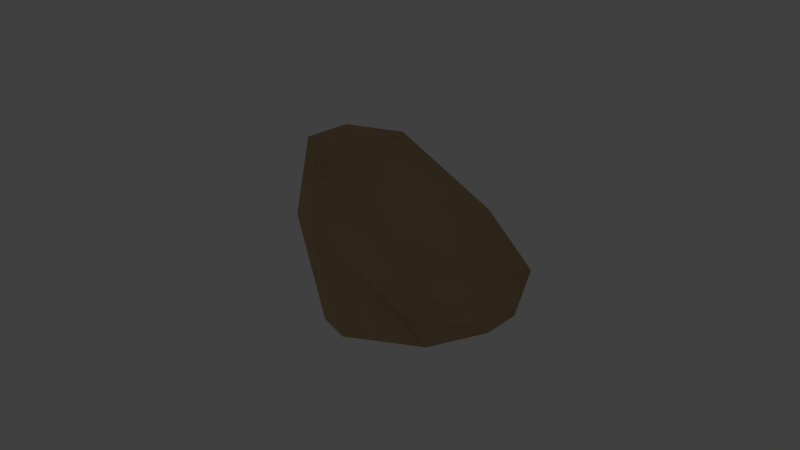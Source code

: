 # Source: stones.blend  (saved by Blender 2.70.0; exported with 4.5.12 LTS)
import bpy
from mathutils import Matrix  # noqa: F401  (used for matrix-valued properties, if any)

bpy.ops.wm.read_factory_settings(use_empty=True)
scene = bpy.context.scene
scene.name = 'Scene'

# ---- collections
col_collection_1 = bpy.data.collections.new('Collection 1'); scene.collection.children.link(col_collection_1)
col_collection_1.hide_render = True
col_collection_1.hide_viewport = True
col_collection_2 = bpy.data.collections.new('Collection 2'); scene.collection.children.link(col_collection_2)
col_collection_2.hide_render = True
col_collection_2.hide_viewport = True
col_collection_3 = bpy.data.collections.new('Collection 3'); scene.collection.children.link(col_collection_3)
col_collection_3.hide_render = True
col_collection_3.hide_viewport = True
col_collection_4 = bpy.data.collections.new('Collection 4'); scene.collection.children.link(col_collection_4)
col_collection_4.hide_render = True
col_collection_4.hide_viewport = True
col_collection_5 = bpy.data.collections.new('Collection 5'); scene.collection.children.link(col_collection_5)
col_collection_5.hide_render = True
col_collection_5.hide_viewport = True
col_collection_11 = bpy.data.collections.new('Collection 11'); scene.collection.children.link(col_collection_11)
col_collection_12 = bpy.data.collections.new('Collection 12'); scene.collection.children.link(col_collection_12)
col_collection_12.hide_render = True
col_collection_12.hide_viewport = True
col_collection_15 = bpy.data.collections.new('Collection 15'); scene.collection.children.link(col_collection_15)
col_collection_15.hide_render = True
col_collection_15.hide_viewport = True

# ---- materials (node trees are filled in below, after node groups)
mat_stones = bpy.data.materials.new('stones')
mat_stones.alpha_threshold = 0.0
mat_stones.use_transparent_shadow = False
mat_stones.diffuse_color = (0.5488, 0.3794, 0.2112, 1.0)
mat_stones.roughness = 0.5
mat_stones.specular_intensity = 0.01
mat_stones.line_color = (0.0, 0.0, 0.0, 1.0)

# ---- material node trees

# ---- world
world_world = bpy.data.worlds.new('World'); scene.world = world_world
world_world.color = (0.05088, 0.05088, 0.05088)
world_world.use_sun_shadow = False
world_world.sun_shadow_jitter_overblur = 0.0
world_world.cycles.sampling_method = 'MANUAL'
world_world.cycles.sample_map_resolution = 256

# ---- cameras
cam_camera = bpy.data.cameras.new('Camera')
cam_camera.sensor_fit = 'VERTICAL'
cam_camera.clip_end = 100.0
cam_camera.lens = 35.0
cam_camera.sensor_width = 32.0
cam_camera.sensor_height = 18.0
cam_camera.dof.focus_distance = 0.0
cam_camera.dof.aperture_fstop = 128.0

# ---- lights
light_lamp = bpy.data.lights.new('Lamp', 'SUN')
light_lamp.transmission_factor = 0.0
light_lamp.cutoff_distance = 30.0
light_lamp.angle = 1.571
light_lamp.energy = 1.0
light_lamp.shadow_buffer_clip_start = 1.001
light_lamp.shadow_soft_size = 1.0
light_lamp.shadow_cascade_max_distance = 1000.0
light_lamp.cycles.use_multiple_importance_sampling = False

# ---- meshes
me_stone_4 = bpy.data.meshes.new('stone_4')
me_stone_4.from_pydata([(0.3407, -0.0287, 1.441), (0.663, -0.1549, -0.06636), (0.4035, 0.4518, -0.06636), (0.4255, 0.4989, 0.05481), (0.25, 0.2703, 1.423), (-0.25, 0.2766, 1.576), (-0.433, 0.6187, 0.293), (-0.3045, 0.5303, -0.06636), (-0.7132, -0.009724, -0.06636), (-0.7381, 2.98e-08, 0.3602), (-0.3904, -0.05428, 1.525), (-0.1797, 0.0, 1.745), (-0.25, -0.4426, 1.516), (-0.3847, -0.7021, 0.3913), (-0.3748, -0.5789, -0.06636), (0.316, -0.6042, -0.06636), (0.3833, -0.8034, 0.2809), (0.1162, -0.3204, 1.445), (0.7571, -0.1451, 0.1103), (0.3442, 0.4201, 0.812), (-0.3275, 0.5623, 0.9896), (-0.5775, -0.03885, 1.101), (-0.3098, -0.6353, 1.099), (0.3361, -0.6885, 0.9031), (0.6426, -0.1062, 0.8114)], [], [(18, 1, 2, 3), (11, 0, 4), (11, 4, 5), (3, 2, 7, 6), (6, 7, 8, 9), (11, 5, 10), (11, 10, 12), (9, 8, 14, 13), (13, 14, 15, 16), (11, 12, 17), (17, 0, 11), (16, 15, 1, 18), (0, 24, 19, 4), (24, 18, 3, 19), (4, 19, 20, 5), (19, 3, 6, 20), (5, 20, 21, 10), (20, 6, 9, 21), (10, 21, 22, 12), (21, 9, 13, 22), (12, 22, 23, 17), (22, 13, 16, 23), (18, 24, 23, 16), (24, 0, 17, 23)])
me_stone_4.polygons.foreach_set('use_smooth', [True] * 24)
_uv = me_stone_4.uv_layers.new(name='UVTex')
_uv.uv.foreach_set('vector', [0.4744, 0.0506, 0.4666, 0.002178, 0.6289, 0.01795, 0.6248, 0.04813, 0.5064, 0.4287, 0.4984, 0.29, 0.548, 0.2972, 0.5064, 0.4287, 0.548, 0.2972, 0.5854, 0.3826, 0.6248, 0.04813, 0.6289, 0.01795, 0.8042, 0.07688, 0.779, 0.1751, 0.779, 0.1751, 0.8042, 0.07688, 0.9952, 0.1719, 0.9303, 0.2979, 0.5064, 0.4287, 0.5854, 0.3826, 0.5996, 0.4777, 0.5064, 0.4287, 0.4116, 0.4647, 0.3968, 0.3655, 0.07195, 0.3489, -0.001787, 0.2529, 0.141, 0.1315, 0.221, 0.2191, 0.221, 0.2191, 0.141, 0.1315, 0.3078, 0.02478, 0.3446, 0.1237, 0.5064, 0.4287, 0.3968, 0.3655, 0.4422, 0.3139, 0.4422, 0.3139, 0.4984, 0.29, 0.5064, 0.4287, 0.3446, 0.1237, 0.3078, 0.02478, 0.4666, 0.002178, 0.4744, 0.0506, 0.4984, 0.29, 0.482, 0.1814, 0.5878, 0.1971, 0.548, 0.2972, 0.482, 0.1814, 0.4744, 0.0506, 0.6248, 0.04813, 0.5878, 0.1971, 0.548, 0.2972, 0.5878, 0.1971, 0.6851, 0.2945, 0.5854, 0.3826, 0.5878, 0.1971, 0.6248, 0.04813, 0.779, 0.1751, 0.6851, 0.2945, 0.5854, 0.3826, 0.6851, 0.2945, 0.7475, 0.4621, 0.5996, 0.4777, 0.6851, 0.2945, 0.779, 0.1751, 0.9303, 0.2979, 0.7475, 0.4621, 0.4116, 0.4647, 0.2637, 0.4707, 0.331, 0.3149, 0.3968, 0.3655, 0.2637, 0.4707, 0.07195, 0.3489, 0.221, 0.2191, 0.331, 0.3149, 0.3968, 0.3655, 0.331, 0.3149, 0.3851, 0.2189, 0.4422, 0.3139, 0.331, 0.3149, 0.221, 0.2191, 0.3446, 0.1237, 0.3851, 0.2189, 0.4744, 0.0506, 0.482, 0.1814, 0.3851, 0.2189, 0.3446, 0.1237, 0.482, 0.1814, 0.4984, 0.29, 0.4422, 0.3139, 0.3851, 0.2189])
me_stone_4.materials.append(mat_stones)
me_stone_4.use_remesh_preserve_volume = False
me_stone_4.use_remesh_preserve_attributes = False
me_stone_4.use_mirror_vertex_groups = False
me_stone_4.update()
me_stone_2 = bpy.data.meshes.new('stone_2')
me_stone_2.from_pydata([(0.5111, 0.6168, 0.01684), (-0.3926, 0.6956, 0.2024), (-0.6861, 0.009653, 0.3667), (-0.3834, -0.6383, 0.2752), (0.3929, -0.6093, 0.03935), (0.8406, 0.009653, -0.08085), (0.4677, 0.009559, 0.1821), (0.6297, 0.00907, -0.4203), (0.3709, 0.4682, -0.4217), (0.5076, 0.6875, -0.214), (0.253, 0.3784, 0.2217), (-0.2683, 0.4124, 0.3919), (-0.435, 0.8204, -0.09182), (-0.4083, 0.582, -0.4203), (-0.7696, 0.00907, -0.4203), (-0.892, -0.04137, 0.05359), (-0.451, 0.009559, 0.4868), (-0.05239, 0.009559, 0.4195), (-0.281, -0.363, 0.4155), (-0.4602, -0.797, -0.001012), (-0.3922, -0.6072, -0.4203), (0.346, -0.5484, -0.4203), (0.4468, -0.7432, -0.1639), (0.2134, -0.389, 0.2438), (0.8923, 0.009559, -0.2405)], [], [(9, 0, 5, 24), (0, 10, 6, 5), (0, 9, 12, 1), (10, 0, 1, 11), (1, 12, 15, 2), (11, 1, 2, 16), (2, 15, 19, 3), (16, 2, 3, 18), (3, 19, 22, 4), (18, 3, 4, 23), (5, 6, 23, 4), (24, 5, 4, 22), (24, 7, 8, 9), (17, 6, 10), (17, 10, 11), (9, 8, 13, 12), (12, 13, 14, 15), (17, 11, 16), (17, 16, 18), (15, 14, 20, 19), (19, 20, 21, 22), (17, 18, 23), (23, 6, 17), (7, 24, 22, 21)])
me_stone_2.polygons.foreach_set('use_smooth', [True] * 24)
_uv = me_stone_2.uv_layers.new(name='UVTex')
_uv.uv.foreach_set('vector', [0.7553, 0.7086, 0.7089, 0.6722, 0.8, 0.4889, 0.8581, 0.501, 0.7089, 0.6722, 0.6182, 0.6538, 0.6252, 0.5124, 0.8, 0.4889, 0.7089, 0.6722, 0.7553, 0.7086, 0.6187, 0.8452, 0.5776, 0.7967, 0.6182, 0.6538, 0.7089, 0.6722, 0.5776, 0.7967, 0.5351, 0.7486, 0.5776, 0.7967, 0.6187, 0.8452, 0.4435, 0.8809, 0.4512, 0.8092, 0.5351, 0.7486, 0.5776, 0.7967, 0.4512, 0.8092, 0.4509, 0.7636, 0.4512, 0.8092, 0.4435, 0.8809, 0.2955, 0.8362, 0.3333, 0.7893, 0.4509, 0.7636, 0.4512, 0.8092, 0.3333, 0.7893, 0.3737, 0.7486, 0.3333, 0.7893, 0.2955, 0.8362, 0.1649, 0.7156, 0.2141, 0.6851, 0.3737, 0.7486, 0.3333, 0.7893, 0.2141, 0.6851, 0.2914, 0.6663, 0.1303, 0.4889, 0.2814, 0.5235, 0.2914, 0.6663, 0.2141, 0.6851, 0.07931, 0.4937, 0.1303, 0.4889, 0.2141, 0.6851, 0.1649, 0.7156, 0.8581, 0.501, 0.9331, 0.591, 0.8473, 0.765, 0.7553, 0.7086, 0.4502, 0.6429, 0.6252, 0.5124, 0.6182, 0.6538, 0.4502, 0.6429, 0.6182, 0.6538, 0.5351, 0.7486, 0.7553, 0.7086, 0.8473, 0.765, 0.6611, 0.9473, 0.6187, 0.8452, 0.6187, 0.8452, 0.6611, 0.9473, 0.4591, 0.9997, 0.4435, 0.8809, 0.4502, 0.6429, 0.5351, 0.7486, 0.4509, 0.7636, 0.4502, 0.6429, 0.4509, 0.7636, 0.3737, 0.7486, 0.4435, 0.8809, 0.4591, 0.9997, 0.2157, 0.9624, 0.2955, 0.8362, 0.2955, 0.8362, 0.2157, 0.9624, 0.08167, 0.753, 0.1649, 0.7156, 0.4502, 0.6429, 0.3737, 0.7486, 0.2914, 0.6663, 0.2914, 0.6663, 0.2814, 0.5235, 0.4502, 0.6429, 0.005445, 0.5655, 0.07931, 0.4937, 0.1649, 0.7156, 0.08167, 0.753])
me_stone_2.materials.append(mat_stones)
me_stone_2.use_remesh_preserve_volume = False
me_stone_2.use_remesh_preserve_attributes = False
me_stone_2.use_mirror_vertex_groups = False
me_stone_2.update()
me_stone_6 = bpy.data.meshes.new('stone_6')
me_stone_6.from_pydata([(0.5638, 0.1163, -0.1087), (0.4255, -0.1449, 0.02438), (0.5169, -0.2654, -0.1077), (0.5795, -0.343, -0.2582), (-0.1364, -0.6346, -0.2582), (-0.009446, -0.4117, 0.07536), (0.1431, -0.1706, 0.1295), (0.273, 0.09709, 0.1763), (-0.00885, 0.05578, 0.2582), (-0.3158, 0.01146, 0.1746), (-0.6721, -0.02174, -0.2582), (-0.3147, 0.6231, -0.2582), (-0.1585, 0.4867, 0.01712), (0.07063, 0.3318, 0.1748), (0.3617, 0.3729, 0.01614), (0.4068, 0.5072, -0.09765), (0.449, 0.6346, -0.2582), (0.6721, 0.136, -0.2582), (0.483, 0.1059, 0.0002326)], [], [(17, 0, 2, 3), (0, 18, 1, 2), (1, 18, 7), (7, 6, 1), (6, 5, 2, 1), (5, 4, 3, 2), (9, 10, 4, 5), (8, 9, 5, 6), (7, 8, 6), (7, 13, 8), (13, 12, 9, 8), (12, 11, 10, 9), (15, 16, 11, 12), (14, 15, 12, 13), (7, 14, 13), (7, 18, 14), (18, 0, 15, 14), (0, 17, 16, 15)])
me_stone_6.polygons.foreach_set('use_smooth', [True] * 18)
_uv = me_stone_6.uv_layers.new(name='UVTex')
_uv.uv.foreach_set('vector', [0.8465, -0.003092, 0.832, 0.05944, 0.7071, 0.05091, 0.6804, -0.003092, 0.832, 0.05944, 0.8201, 0.1048, 0.735, 0.1052, 0.7071, 0.05091, 0.735, 0.1052, 0.8201, 0.1048, 0.7909, 0.1981, 0.7909, 0.1981, 0.6948, 0.1846, 0.735, 0.1052, 0.6948, 0.1846, 0.6185, 0.1857, 0.7071, 0.05091, 0.735, 0.1052, 0.6185, 0.1857, 0.492, 0.1686, 0.6804, -0.003092, 0.7071, 0.05091, 0.6643, 0.3082, 0.5516, 0.4175, 0.492, 0.1686, 0.6185, 0.1857, 0.7241, 0.2568, 0.6643, 0.3082, 0.6185, 0.1857, 0.6948, 0.1846, 0.7909, 0.1981, 0.7241, 0.2568, 0.6948, 0.1846, 0.7909, 0.1981, 0.7877, 0.294, 0.7241, 0.2568, 0.7877, 0.294, 0.7774, 0.3774, 0.6643, 0.3082, 0.7241, 0.2568, 0.7774, 0.3774, 0.776, 0.4839, 0.5516, 0.4175, 0.6643, 0.3082, 0.9221, 0.2991, 0.9767, 0.3403, 0.776, 0.4839, 0.7774, 0.3774, 0.8777, 0.2655, 0.9221, 0.2991, 0.7774, 0.3774, 0.7877, 0.294, 0.7909, 0.1981, 0.8777, 0.2655, 0.7877, 0.294, 0.7909, 0.1981, 0.8832, 0.1696, 0.8777, 0.2655, 0.8832, 0.1696, 0.9289, 0.1632, 0.9221, 0.2991, 0.8777, 0.2655, 0.9289, 0.1632, 0.9916, 0.1586, 0.9767, 0.3403, 0.9221, 0.2991])
me_stone_6.materials.append(mat_stones)
me_stone_6.use_remesh_preserve_volume = False
me_stone_6.use_remesh_preserve_attributes = False
me_stone_6.use_mirror_vertex_groups = False
me_stone_6.update()
me_stone_1 = bpy.data.meshes.new('stone_1')
me_stone_1.from_pydata([(0.3886, 0.03809, -0.06573), (0.2503, -0.2232, 0.06737), (0.3417, -0.3437, -0.06472), (0.4043, -0.4213, -0.2152), (-0.3116, -0.7129, -0.2152), (-0.1847, -0.4899, 0.1183), (-0.03215, -0.2488, 0.1725), (0.09779, 0.01883, 0.2193), (-0.1841, -0.02248, 0.3012), (-0.491, -0.0668, 0.2176), (-0.8473, -0.1, -0.2152), (-0.4899, 0.5448, -0.2152), (-0.3337, 0.4085, 0.06011), (-0.1046, 0.2535, 0.2178), (0.1865, 0.2946, 0.05913), (0.2315, 0.4289, -0.05466), (0.2737, 0.5564, -0.2152), (0.4969, 0.05776, -0.2152), (0.3078, 0.0276, 0.04322)], [], [(17, 0, 2, 3), (0, 18, 1, 2), (1, 18, 7), (7, 6, 1), (6, 5, 2, 1), (5, 4, 3, 2), (9, 10, 4, 5), (8, 9, 5, 6), (7, 8, 6), (7, 13, 8), (13, 12, 9, 8), (12, 11, 10, 9), (15, 16, 11, 12), (14, 15, 12, 13), (7, 14, 13), (7, 18, 14), (18, 0, 15, 14), (0, 17, 16, 15)])
me_stone_1.polygons.foreach_set('use_smooth', [True] * 18)
_uv = me_stone_1.uv_layers.new(name='UVTex')
_uv.uv.foreach_set('vector', [0.8404, 0.4913, 0.8253, 0.556, 0.6961, 0.5472, 0.6684, 0.4913, 0.8253, 0.556, 0.813, 0.603, 0.725, 0.6034, 0.6961, 0.5472, 0.725, 0.6034, 0.813, 0.603, 0.7828, 0.6996, 0.7828, 0.6996, 0.6833, 0.6857, 0.725, 0.6034, 0.6833, 0.6857, 0.6043, 0.6867, 0.6961, 0.5472, 0.725, 0.6034, 0.6043, 0.6867, 0.4733, 0.669, 0.6684, 0.4913, 0.6961, 0.5472, 0.6517, 0.8136, 0.5351, 0.9267, 0.4733, 0.669, 0.6043, 0.6867, 0.7137, 0.7604, 0.6517, 0.8136, 0.6043, 0.6867, 0.6833, 0.6857, 0.7828, 0.6996, 0.7137, 0.7604, 0.6833, 0.6857, 0.7828, 0.6996, 0.7795, 0.7989, 0.7137, 0.7604, 0.7795, 0.7989, 0.7689, 0.8853, 0.6517, 0.8136, 0.7137, 0.7604, 0.7689, 0.8853, 0.7674, 0.9955, 0.5351, 0.9267, 0.6517, 0.8136, 0.9187, 0.8041, 0.9752, 0.8469, 0.7674, 0.9955, 0.7689, 0.8853, 0.8727, 0.7694, 0.9187, 0.8041, 0.7689, 0.8853, 0.7795, 0.7989, 0.7828, 0.6996, 0.8727, 0.7694, 0.7795, 0.7989, 0.7828, 0.6996, 0.8784, 0.6701, 0.8727, 0.7694, 0.8784, 0.6701, 0.9257, 0.6634, 0.9187, 0.8041, 0.8727, 0.7694, 0.9257, 0.6634, 0.9907, 0.6586, 0.9752, 0.8469, 0.9187, 0.8041])
me_stone_1.materials.append(mat_stones)
me_stone_1.use_remesh_preserve_volume = False
me_stone_1.use_remesh_preserve_attributes = False
me_stone_1.use_mirror_vertex_groups = False
me_stone_1.update()
me_stone_5 = bpy.data.meshes.new('stone_5')
me_stone_5.from_pydata([(0.2923, 0.04038, -0.06834), (0.2017, -0.1555, 0.2645), (0.1891, -0.2705, -0.00504), (0.1383, -0.1584, -0.4176), (-0.1264, -0.2319, -0.4176), (-0.1804, -0.3227, 0.1157), (-0.0398, -0.2155, 0.3655), (0.1162, 0.02112, 0.4365), (-0.1269, -0.02019, 0.4251), (-0.3687, -0.06451, 0.1097), (-0.249, -0.02937, -0.4176), (-0.1971, 0.1463, -0.4176), (-0.2775, 0.2578, 0.04319), (-0.07864, 0.2096, 0.3799), (0.1371, 0.2327, 0.268), (0.08027, 0.3119, -0.05727), (0.0636, 0.1835, -0.4176), (0.1736, 0.02449, -0.4176), (0.2523, 0.0408, 0.2281)], [], [(17, 0, 2, 3), (0, 18, 1, 2), (1, 18, 7), (7, 6, 1), (6, 5, 2, 1), (5, 4, 3, 2), (9, 10, 4, 5), (8, 9, 5, 6), (7, 8, 6), (7, 13, 8), (13, 12, 9, 8), (12, 11, 10, 9), (15, 16, 11, 12), (14, 15, 12, 13), (7, 14, 13), (7, 18, 14), (18, 0, 15, 14), (0, 17, 16, 15)])
me_stone_5.polygons.foreach_set('use_smooth', [True] * 18)
_uv = me_stone_5.uv_layers.new(name='UVTex')
_uv.uv.foreach_set('vector', [0.999, 0.8999, 0.8288, 0.9984, 0.788, 0.8552, 0.9311, 0.774, 0.8288, 0.9984, 0.6827, 0.9947, 0.6885, 0.898, 0.788, 0.8552, 0.6885, 0.898, 0.6827, 0.9947, 0.5653, 0.9354, 0.5653, 0.9354, 0.6301, 0.8409, 0.6885, 0.898, 0.6301, 0.8409, 0.6778, 0.7661, 0.788, 0.8552, 0.6885, 0.898, 0.6778, 0.7661, 0.8033, 0.5869, 0.9311, 0.774, 0.788, 0.8552, 0.5691, 0.752, 0.568, 0.4869, 0.8033, 0.5869, 0.6778, 0.7661, 0.567, 0.8314, 0.5691, 0.752, 0.6778, 0.7661, 0.6301, 0.8409, 0.5653, 0.9354, 0.567, 0.8314, 0.6301, 0.8409, 0.5653, 0.9354, 0.5094, 0.838, 0.567, 0.8314, 0.5094, 0.838, 0.4601, 0.7528, 0.5691, 0.752, 0.567, 0.8314, 0.4601, 0.7528, 0.3509, 0.5802, 0.568, 0.4869, 0.5691, 0.752, 0.355, 0.8455, 0.2176, 0.7562, 0.3509, 0.5802, 0.4601, 0.7528, 0.4435, 0.8901, 0.355, 0.8455, 0.4601, 0.7528, 0.5094, 0.838, 0.5653, 0.9354, 0.4435, 0.8901, 0.5094, 0.838, 0.5653, 0.9354, 0.4504, 0.9986, 0.4435, 0.8901, 0.4504, 0.9986, 0.3051, 0.9961, 0.355, 0.8455, 0.4435, 0.8901, 0.3051, 0.9961, 0.1415, 0.8938, 0.2176, 0.7562, 0.355, 0.8455])
me_stone_5.materials.append(mat_stones)
me_stone_5.use_remesh_preserve_volume = False
me_stone_5.use_remesh_preserve_attributes = False
me_stone_5.use_mirror_vertex_groups = False
me_stone_5.update()
me_stone_3 = bpy.data.meshes.new('stone_3')
me_stone_3.from_pydata([(0.4672, 0.3411, -0.07569), (-0.3393, 0.4182, 0.2722), (-0.4876, -0.04013, 0.4985), (-0.2871, -0.3713, 0.4059), (0.1541, -0.4152, -0.07119), (0.6573, 0.02186, -0.1297), (0.4442, 0.02177, 0.1579), (0.4549, 0.002936, -0.461), (0.1498, 0.3244, -0.4564), (0.3592, 0.3864, -0.2971), (0.2958, 0.2759, 0.1724), (-0.2555, 0.2407, 0.4498), (-0.3841, 0.37, -0.03016), (-0.2583, 0.2793, -0.461), (-0.4161, -0.02455, -0.461), (-0.5638, -0.02566, 0.09406), (-0.2864, -0.01995, 0.564), (-0.001165, 0.02177, 0.5295), (-0.1866, -0.2238, 0.513), (-0.3437, -0.3503, 0.09176), (-0.2138, -0.282, -0.461), (0.2267, -0.3187, -0.461), (0.1468, -0.4239, -0.2893), (0.08723, -0.2306, 0.2718), (0.5802, 0.02177, -0.3663)], [], [(9, 0, 5, 24), (0, 10, 6, 5), (0, 9, 12, 1), (10, 0, 1, 11), (1, 12, 15, 2), (11, 1, 2, 16), (2, 15, 19, 3), (16, 2, 3, 18), (3, 19, 22, 4), (18, 3, 4, 23), (5, 6, 23, 4), (24, 5, 4, 22), (24, 7, 8, 9), (17, 6, 10), (17, 10, 11), (9, 8, 13, 12), (12, 13, 14, 15), (17, 11, 16), (17, 16, 18), (15, 14, 20, 19), (19, 20, 21, 22), (17, 18, 23), (23, 6, 17), (7, 24, 22, 21)])
me_stone_3.polygons.foreach_set('use_smooth', [True] * 24)
_uv = me_stone_3.uv_layers.new(name='UVTex')
_uv.uv.foreach_set('vector', [0.1675, 0.2318, 0.1765, 0.3025, 0.05444, 0.3561, 0.02461, 0.2626, 0.1765, 0.3025, 0.2539, 0.3474, 0.1528, 0.4441, 0.05444, 0.3561, 0.1765, 0.3025, 0.1675, 0.2318, 0.3739, 0.2072, 0.3984, 0.2718, 0.2539, 0.3474, 0.1765, 0.3025, 0.3984, 0.2718, 0.4107, 0.3346, 0.3984, 0.2718, 0.3739, 0.2072, 0.4973, 0.2246, 0.4975, 0.3189, 0.4107, 0.3346, 0.3984, 0.2718, 0.4975, 0.3189, 0.499, 0.3731, 0.4975, 0.3189, 0.4973, 0.2246, 0.6143, 0.2255, 0.5863, 0.3064, 0.499, 0.3731, 0.4975, 0.3189, 0.5863, 0.3064, 0.545, 0.3894, 0.5863, 0.3064, 0.6143, 0.2255, 0.7946, 0.2155, 0.7886, 0.2769, 0.545, 0.3894, 0.5863, 0.3064, 0.7886, 0.2769, 0.7448, 0.3518, 0.9354, 0.3492, 0.8376, 0.4307, 0.7448, 0.3518, 0.7886, 0.2769, 0.9691, 0.2596, 0.9354, 0.3492, 0.7886, 0.2769, 0.7946, 0.2155, 0.02461, 0.2626, 0.02749, 0.2136, 0.1971, 0.1456, 0.1675, 0.2318, 0.501, 0.4794, 0.1528, 0.4441, 0.2539, 0.3474, 0.501, 0.4794, 0.2539, 0.3474, 0.4107, 0.3346, 0.1675, 0.2318, 0.1971, 0.1456, 0.3226, 0.06407, 0.3739, 0.2072, 0.3739, 0.2072, 0.3226, 0.06407, 0.4971, 0.003493, 0.4973, 0.2246, 0.501, 0.4794, 0.4107, 0.3346, 0.499, 0.3731, 0.501, 0.4794, 0.499, 0.3731, 0.545, 0.3894, 0.4973, 0.2246, 0.4971, 0.003493, 0.6671, 0.04658, 0.6143, 0.2255, 0.6143, 0.2255, 0.6671, 0.04658, 0.825, 0.1342, 0.7946, 0.2155, 0.501, 0.4794, 0.545, 0.3894, 0.7448, 0.3518, 0.7448, 0.3518, 0.8376, 0.4307, 0.501, 0.4794, 0.9729, 0.2104, 0.9691, 0.2596, 0.7946, 0.2155, 0.825, 0.1342])
me_stone_3.materials.append(mat_stones)
me_stone_3.use_remesh_preserve_volume = False
me_stone_3.use_remesh_preserve_attributes = False
me_stone_3.use_mirror_vertex_groups = False
me_stone_3.update()
me_big_stone = bpy.data.meshes.new('Big_stone')
me_big_stone.from_pydata([(-5.694, -14.91, 21.99), (-7.378, -18.63, 20.83), (-12.31, -19.75, 22.06), (-12.08, -12.51, 23.11), (-8.034, -20.44, 27.24), (-8.654, -23.51, 27.74), (-10.88, -22.02, 26.75), (-10.7, -19.63, 27.11), (-10.87, -19.95, 21.36), (-5.485, -16.43, 21.33), (-8.344, -11.49, 22.74), (-13.43, -16.55, 23.21), (-7.652, -22.51, 28.46), (-9.611, -23.33, 27.3), (-11.19, -20.48, 27.31), (-9.273, -19.57, 27.38), (-8.359, -20.68, 23.26), (-4.468, -16.06, 23.69), (-12.19, -21.97, 23.16), (-11.42, -14.02, 25.56), (-9.245, -22.16, 28.59), (-3.977, -19.87, 22.83), (-10.52, -20.77, 23.62), (-13.93, -17.51, 24.81), (-8.123, -13.07, 25.52), (-7.948, -24.46, 26.18), (-5.441, -17.74, 26.29), (-10.59, -22.09, 25.75), (-11.16, -15.43, 27.25), (-4.75, -20.89, 26.03), (-9.614, -23.92, 26.15), (-11.67, -18.62, 26.03), (-8.675, -14.89, 27.53), (-5.987, -17.03, 20.86), (-13.43, -18.77, 22.21), (-8.105, -23.39, 28.36), (-11.31, -21.27, 27.17), (-9.623, -22.85, 28.37), (-5.642, -21.55, 22.35), (-13.9, -19.49, 24.12), (-6.105, -23.42, 26.17), (-11.06, -19.86, 25.51), (-7.982, -19.63, 21.59), (-10.57, -20.37, 21.88), (-10.57, -19.5, 22.48), (-8.538, -19.44, 22.29), (-6.322, -16.29, 21.54), (-11.67, -17.37, 21.96)], [], [(15, 7, 14, 20), (4, 15, 20, 12), (0, 17, 21, 9), (8, 22, 18, 2), (11, 23, 19, 3), (17, 0, 10, 24), (24, 10, 3, 19), (17, 26, 29, 21), (26, 4, 12, 29), (16, 25, 30, 22), (25, 5, 13, 30), (22, 30, 27, 18), (30, 13, 6, 27), (23, 31, 28, 19), (31, 14, 7, 28), (4, 26, 32, 15), (26, 17, 24, 32), (15, 32, 28, 7), (32, 24, 19, 28), (14, 36, 37, 20), (36, 6, 13, 37), (20, 37, 35, 12), (37, 13, 5, 35), (21, 38, 33, 9), (38, 16, 1, 33), (18, 39, 34, 2), (39, 23, 11, 34), (29, 40, 38, 21), (40, 25, 16, 38), (12, 35, 40, 29), (35, 5, 25, 40), (27, 41, 39, 18), (41, 31, 23, 39), (6, 36, 41, 27), (36, 14, 31, 41), (8, 1, 42, 43), (22, 8, 43, 44), (16, 22, 44, 45), (1, 16, 45, 42), (45, 44, 47, 46)])
me_big_stone.polygons.foreach_set('use_smooth', [True] * 40)
_uv = me_big_stone.uv_layers.new(name='UVTex')
_uv.uv.foreach_set('vector', [0.3242, 0.9175, 0.3411, 0.8369, 0.3886, 0.8263, 0.4924, 0.9284, 0.7016, 0.9174, 0.7281, 1.0, 0.5661, 0.932, 0.6209, 0.8687, 0.9451, 0.5709, 0.8755, 0.6789, 0.7452, 0.6928, 0.8369, 0.5424, 0.5385, 0.5073, 0.5353, 0.6905, 0.4584, 0.6394, 0.4389, 0.5138, 0.2024, 0.5364, 0.2512, 0.6205, 0.051, 0.6928, -0.03979, 0.5575, 0.8755, 0.6789, 0.9451, 0.5709, 1.21, 0.6319, 1.113, 0.8052, -0.09239, 0.8189, -0.22, 0.6875, -0.03979, 0.5575, 0.051, 0.6928, 0.8755, 0.6789, 0.8317, 0.8077, 0.7179, 0.7864, 0.7452, 0.6928, 0.8317, 0.8077, 0.7016, 0.9174, 0.6209, 0.8687, 0.7179, 0.7864, 0.6271, 0.7047, 0.5874, 0.7845, 0.5416, 0.7831, 0.5353, 0.6905, 0.5874, 0.7845, 0.5699, 0.8391, 0.532, 0.8264, 0.5416, 0.7831, 0.5353, 0.6905, 0.5416, 0.7831, 0.4695, 0.7597, 0.4584, 0.6394, 0.5416, 0.7831, 0.532, 0.8264, 0.4593, 0.8024, 0.4695, 0.7597, 0.2512, 0.6205, 0.299, 0.7488, 0.1334, 0.7752, 0.051, 0.6928, 0.299, 0.7488, 0.3886, 0.8263, 0.3411, 0.8369, 0.1334, 0.7752, 0.7016, 0.9174, 0.8317, 0.8077, 1.014, 0.9416, 0.7281, 1.0, 0.8317, 0.8077, 0.8755, 0.6789, 1.113, 0.8052, 1.014, 0.9416, 0.3242, 0.9175, 0.05444, 0.888, 0.1334, 0.7752, 0.3411, 0.8369, 0.05444, 0.888, -0.09239, 0.8189, 0.051, 0.6928, 0.1334, 0.7752, 0.3886, 0.8263, 0.4243, 0.8176, 0.5267, 0.8937, 0.4924, 0.9284, 0.4243, 0.8176, 0.4593, 0.8024, 0.532, 0.8264, 0.5267, 0.8937, 0.5661, 0.932, 0.5267, 0.8937, 0.5924, 0.8541, 0.6209, 0.8687, 0.5267, 0.8937, 0.532, 0.8264, 0.5699, 0.8391, 0.5924, 0.8541, 0.7452, 0.6928, 0.6796, 0.6851, 0.7894, 0.5248, 0.8369, 0.5424, 0.6796, 0.6851, 0.6271, 0.7047, 0.6787, 0.5436, 0.7894, 0.5248, 0.4584, 0.6394, 0.3376, 0.6116, 0.3422, 0.5018, 0.4389, 0.5138, 0.3376, 0.6116, 0.2512, 0.6205, 0.2024, 0.5364, 0.3422, 0.5018, 0.7179, 0.7864, 0.6394, 0.7856, 0.6796, 0.6851, 0.7452, 0.6928, 0.6394, 0.7856, 0.5874, 0.7845, 0.6271, 0.7047, 0.6796, 0.6851, 0.6209, 0.8687, 0.5924, 0.8541, 0.6394, 0.7856, 0.7179, 0.7864, 0.5924, 0.8541, 0.5699, 0.8391, 0.5874, 0.7845, 0.6394, 0.7856, 0.4695, 0.7597, 0.3718, 0.7413, 0.3376, 0.6116, 0.4584, 0.6394, 0.3718, 0.7413, 0.299, 0.7488, 0.2512, 0.6205, 0.3376, 0.6116, 0.4593, 0.8024, 0.4243, 0.8176, 0.3718, 0.7413, 0.4695, 0.7597, 0.4243, 0.8176, 0.3886, 0.8263, 0.299, 0.7488, 0.3718, 0.7413, 0.5385, 0.5073, 0.6787, 0.5436, 0.641, 0.5848, 0.5714, 0.5541, 0.5353, 0.6905, 0.5385, 0.5073, 0.5714, 0.5541, 0.5651, 0.5914, 0.6271, 0.7047, 0.5353, 0.6905, 0.5651, 0.5914, 0.6336, 0.6263, 0.6787, 0.5436, 0.6271, 0.7047, 0.6336, 0.6263, 0.641, 0.5848, 0.6336, 0.6263, 0.5651, 0.5914, 0.6034, 0.5872, 0.6032, 0.587])
me_big_stone.materials.append(mat_stones)
me_big_stone.use_remesh_preserve_volume = False
me_big_stone.use_remesh_preserve_attributes = False
me_big_stone.use_mirror_vertex_groups = False
me_big_stone.update()
me_stone_7 = bpy.data.meshes.new('stone_7')
me_stone_7.from_pydata([(0.2083, 0.3603, 0.03187), (-0.3538, 0.287, 0.1289), (-0.5517, -0.01689, 0.2543), (-0.2804, -0.3574, 0.2823), (0.2088, -0.3056, 0.0695), (0.4555, -0.002267, 0.008032), (0.3776, -0.00236, 0.3493), (0.3497, -0.02119, -0.4798), (0.1315, 0.3003, -0.4753), (0.1612, 0.4056, -0.2244), (0.2306, 0.2518, 0.3245), (-0.127, 0.2166, 0.4478), (-0.4234, 0.2841, -0.1174), (-0.08107, 0.2551, -0.4798), (-0.1836, 0.003672, -0.4798), (-0.5956, -0.002426, -0.03777), (-0.2961, 0.003279, 0.55), (0.1183, -0.00236, 0.5882), (-0.09745, -0.248, 0.5269), (-0.2794, -0.3245, -0.1634), (-0.005383, -0.2635, -0.4798), (0.2301, -0.291, -0.4798), (0.2237, -0.3252, -0.2166), (0.1463, -0.2029, 0.3658), (0.4333, -0.00236, -0.2935)], [], [(9, 0, 5, 24), (0, 10, 6, 5), (0, 9, 12, 1), (10, 0, 1, 11), (1, 12, 15, 2), (11, 1, 2, 16), (2, 15, 19, 3), (16, 2, 3, 18), (3, 19, 22, 4), (18, 3, 4, 23), (5, 6, 23, 4), (24, 5, 4, 22), (24, 7, 8, 9), (17, 6, 10), (17, 10, 11), (9, 8, 13, 12), (12, 13, 14, 15), (17, 11, 16), (17, 16, 18), (15, 14, 20, 19), (19, 20, 21, 22), (17, 18, 23), (23, 6, 17), (7, 24, 22, 21)])
me_stone_7.polygons.foreach_set('use_smooth', [True] * 24)
_uv = me_stone_7.uv_layers.new(name='UVTex')
_uv.uv.foreach_set('vector', [0.2831, 0.21, 0.3051, 0.2868, 0.1744, 0.3996, 0.09369, 0.28, 0.3051, 0.2868, 0.3578, 0.3654, 0.3218, 0.48, 0.1744, 0.3996, 0.3051, 0.2868, 0.2831, 0.21, 0.4304, 0.2007, 0.4349, 0.2446, 0.3578, 0.3654, 0.3051, 0.2868, 0.4349, 0.2446, 0.4457, 0.3199, 0.4349, 0.2446, 0.4304, 0.2007, 0.4938, 0.2053, 0.4957, 0.2491, 0.4457, 0.3199, 0.4349, 0.2446, 0.4957, 0.2491, 0.4955, 0.3046, 0.4957, 0.2491, 0.4938, 0.2053, 0.5802, 0.1741, 0.5597, 0.2643, 0.4955, 0.3046, 0.4957, 0.2491, 0.5597, 0.2643, 0.5472, 0.3242, 0.5597, 0.2643, 0.5802, 0.1741, 0.7497, 0.1829, 0.7025, 0.2835, 0.5472, 0.3242, 0.5597, 0.2643, 0.7025, 0.2835, 0.6232, 0.363, 0.8582, 0.3664, 0.7068, 0.4833, 0.6232, 0.363, 0.7025, 0.2835, 0.9274, 0.2243, 0.8582, 0.3664, 0.7025, 0.2835, 0.7497, 0.1829, 0.09369, 0.28, 0.06518, 0.1847, 0.2362, 0.1056, 0.2831, 0.21, 0.5031, 0.4501, 0.3218, 0.48, 0.3578, 0.3654, 0.5031, 0.4501, 0.3578, 0.3654, 0.4457, 0.3199, 0.2831, 0.21, 0.2362, 0.1056, 0.3345, 0.0505, 0.4304, 0.2007, 0.4304, 0.2007, 0.3345, 0.0505, 0.4957, -0.0003686, 0.4938, 0.2053, 0.5031, 0.4501, 0.4457, 0.3199, 0.4955, 0.3046, 0.5031, 0.4501, 0.4955, 0.3046, 0.5472, 0.3242, 0.4938, 0.2053, 0.4957, -0.0003686, 0.6731, 0.0327, 0.5802, 0.1741, 0.5802, 0.1741, 0.6731, 0.0327, 0.7952, 0.0659, 0.7497, 0.1829, 0.5031, 0.4501, 0.5472, 0.3242, 0.6232, 0.363, 0.6232, 0.363, 0.7068, 0.4833, 0.5031, 0.4501, 0.9383, 0.1188, 0.9274, 0.2243, 0.7497, 0.1829, 0.7952, 0.0659])
me_stone_7.materials.append(mat_stones)
me_stone_7.use_remesh_preserve_volume = False
me_stone_7.use_remesh_preserve_attributes = False
me_stone_7.use_mirror_vertex_groups = False
me_stone_7.update()

# ---- objects
ob_camera = bpy.data.objects.new('Camera', cam_camera)
ob_stone_4 = bpy.data.objects.new('stone_4', me_stone_4)
ob_stone_2 = bpy.data.objects.new('stone_2', me_stone_2)
ob_stone_6 = bpy.data.objects.new('stone_6', me_stone_6)
ob_stone_1 = bpy.data.objects.new('stone_1', me_stone_1)
ob_stone_5 = bpy.data.objects.new('stone_5', me_stone_5)
ob_stone_3 = bpy.data.objects.new('stone_3', me_stone_3)
ob_big_stone = bpy.data.objects.new('Big_stone', me_big_stone)
ob_stone_7 = bpy.data.objects.new('stone_7', me_stone_7)
ob_lamp = bpy.data.objects.new('Lamp', light_lamp)

# ---- transforms, parenting, visibility, modifiers, constraints
ob_camera.location = (1.357, -4.132, 0.8294)
ob_camera.rotation_euler = (1.396, -3.659e-06, 0.3192)
ob_camera.hide_viewport = True
ob_camera.lineart.crease_threshold = 0.0
ob_stone_4.location = (0.0, 0.0, 0.0)
ob_stone_4.lineart.crease_threshold = 0.0
ob_stone_2.location = (0.0, 0.0, 0.0)
ob_stone_2.lineart.crease_threshold = 0.0
ob_stone_6.location = (0.0, 0.0, 0.0)
ob_stone_6.lineart.crease_threshold = 0.0
ob_stone_1.location = (0.0, 0.0, 0.0)
ob_stone_1.lineart.crease_threshold = 0.0
ob_stone_5.location = (0.0, 0.0, 0.0)
ob_stone_5.lineart.crease_threshold = 0.0
ob_stone_3.location = (0.0, 0.0, 0.0)
ob_stone_3.lineart.crease_threshold = 0.0
ob_big_stone.location = (0.0, 0.0, 0.0)
ob_big_stone.lineart.crease_threshold = 0.0
ob_stone_7.location = (0.0, 0.0, 0.0)
ob_stone_7.lineart.crease_threshold = 0.0
ob_lamp.location = (4.076, 1.005, 5.904)
ob_lamp.lock_rotations_4d = False
ob_lamp.empty_display_type = 'ARROWS'
ob_lamp.color = (0.0, 0.0, 0.0, 0.0)
ob_lamp.lineart.crease_threshold = 0.0

# ---- collection membership
col_collection_1.objects.link(ob_camera)
col_collection_1.objects.link(ob_stone_4)
col_collection_2.objects.link(ob_stone_2)
col_collection_3.objects.link(ob_stone_6)
col_collection_4.objects.link(ob_stone_1)
col_collection_5.objects.link(ob_stone_5)
col_collection_11.objects.link(ob_stone_3)
col_collection_11.objects.link(ob_big_stone)
col_collection_12.objects.link(ob_stone_7)
col_collection_15.objects.link(ob_lamp)

# ---- scene / render settings (as saved in the file)
scene.camera = ob_camera
scene.frame_start = 1; scene.frame_end = 250; scene.frame_set(-8)
scene.render.engine = 'BLENDER_EEVEE_NEXT'
scene.render.image_settings.color_mode = 'RGB'
scene.render.image_settings.compression = 90
scene.render.resolution_percentage = 50
scene.render.dither_intensity = 0.0
scene.render.bake_margin = 2
scene.render.bake_bias = 0.0
scene.cycles.use_denoising = False
scene.cycles.samples = 10
scene.cycles.sampling_pattern = 'TABULATED_SOBOL'
scene.cycles.light_sampling_threshold = 0.0
scene.cycles.use_adaptive_sampling = False
scene.cycles.use_light_tree = False
scene.cycles.blur_glossy = 0.0
scene.cycles.volume_bounces = 1
scene.cycles.pixel_filter_type = 'GAUSSIAN'
scene.cycles.sample_clamp_indirect = 0.0
scene.view_settings.view_transform = 'Standard'
bpy.context.view_layer.update()
